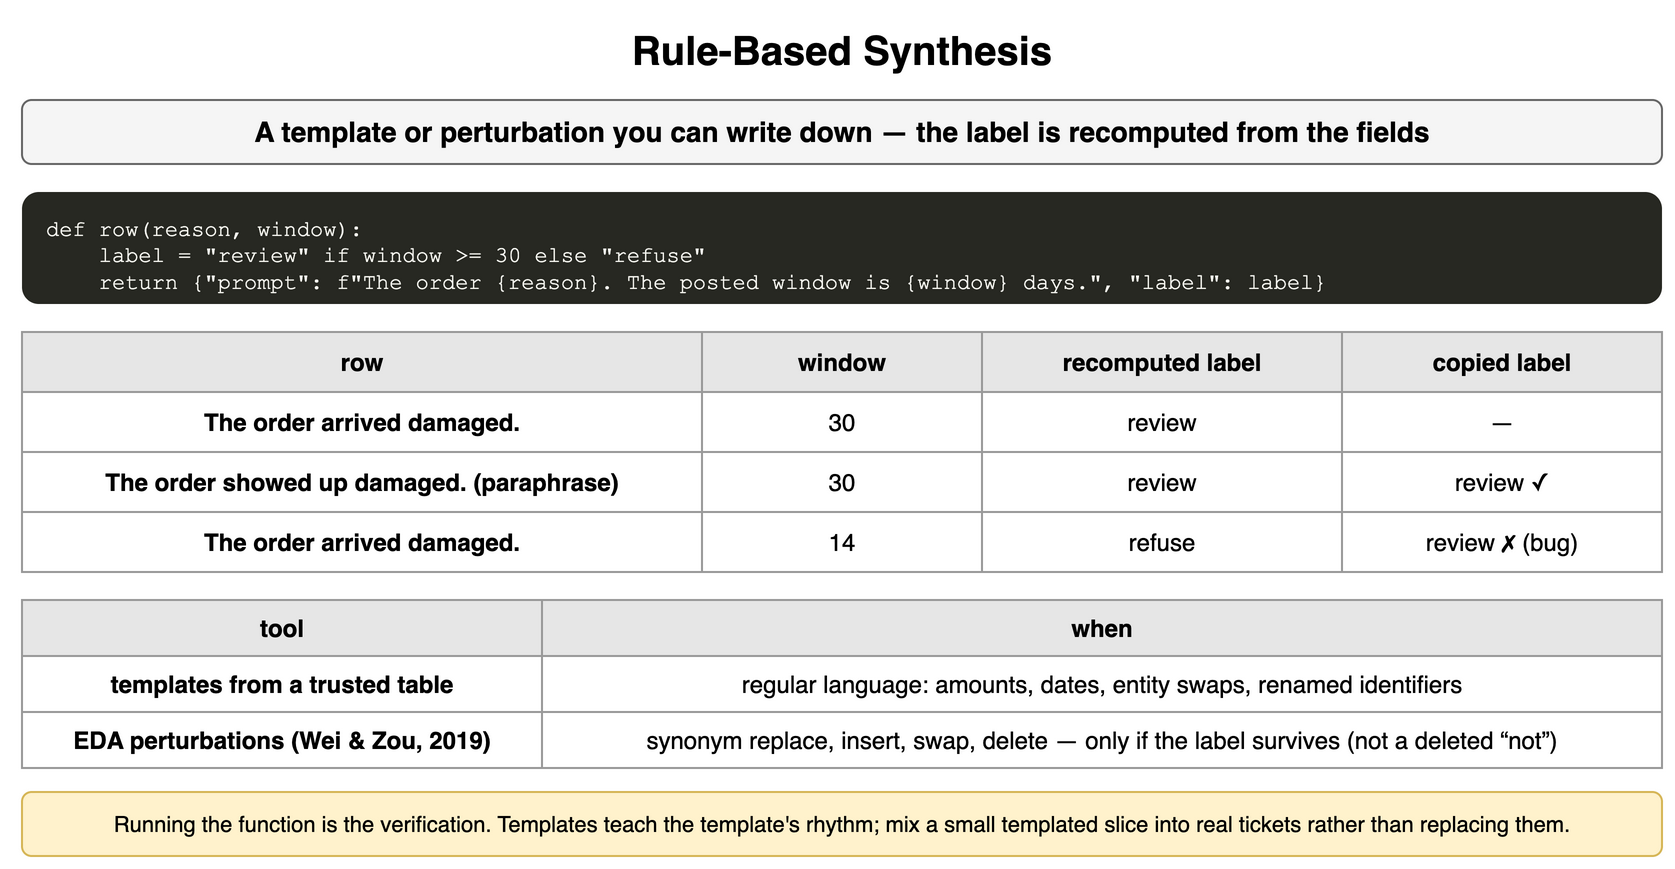

The diagram above was exported from draw.io. Its source (the exported page's mxGraphModel, read from the mxfile embedded in the PNG):
<mxGraphModel dx="900" dy="442" grid="1" gridSize="10" guides="1" tooltips="1" connect="1" arrows="1" fold="1" page="1" pageScale="1" pageWidth="900" pageHeight="442" math="0" shadow="0">
  <root>
    <mxCell id="0" />
    <mxCell id="1" parent="0" />
    <mxCell id="i1" value="Rule-Based Synthesis" style="text;html=1;align=center;verticalAlign=middle;whiteSpace=wrap;fontSize=20;fontStyle=1;" vertex="1" parent="1">
      <mxGeometry x="40" y="10" width="820" height="30" as="geometry" />
    </mxCell>
    <mxCell id="i2" value="A template or perturbation you can write down — the label is recomputed from the fields" style="rounded=1;whiteSpace=wrap;html=1;fillColor=#f5f5f5;strokeColor=#666666;fontStyle=1;fontSize=14;" vertex="1" parent="1">
      <mxGeometry x="40" y="50" width="820" height="32" as="geometry" />
    </mxCell>
    <mxCell id="i3" value="def&amp;nbsp;row(reason,&amp;nbsp;window):&lt;br&gt;&amp;nbsp;&amp;nbsp;&amp;nbsp;&amp;nbsp;label&amp;nbsp;=&amp;nbsp;&amp;quot;review&amp;quot;&amp;nbsp;if&amp;nbsp;window&amp;nbsp;&amp;gt;=&amp;nbsp;30&amp;nbsp;else&amp;nbsp;&amp;quot;refuse&amp;quot;&lt;br&gt;&amp;nbsp;&amp;nbsp;&amp;nbsp;&amp;nbsp;return&amp;nbsp;{&amp;quot;prompt&amp;quot;:&amp;nbsp;f&amp;quot;The&amp;nbsp;order&amp;nbsp;{reason}.&amp;nbsp;The&amp;nbsp;posted&amp;nbsp;window&amp;nbsp;is&amp;nbsp;{window}&amp;nbsp;days.&amp;quot;,&amp;nbsp;&amp;quot;label&amp;quot;:&amp;nbsp;label}" style="rounded=1;whiteSpace=wrap;html=1;align=left;verticalAlign=top;spacingLeft=10;spacingTop=6;fontFamily=Courier New;fontSize=11;fillColor=#272822;fontColor=#f8f8f2;strokeColor=none;" vertex="1" parent="1">
      <mxGeometry x="40" y="96" width="820" height="56" as="geometry" />
    </mxCell>
    <mxCell id="i4" value="row" style="whiteSpace=wrap;html=1;fillColor=#e6e6e6;strokeColor=#999999;fontStyle=1;fontSize=12;" vertex="1" parent="1">
      <mxGeometry x="40" y="166" width="340" height="30" as="geometry" />
    </mxCell>
    <mxCell id="i5" value="window" style="whiteSpace=wrap;html=1;fillColor=#e6e6e6;strokeColor=#999999;fontStyle=1;fontSize=12;" vertex="1" parent="1">
      <mxGeometry x="380" y="166" width="140" height="30" as="geometry" />
    </mxCell>
    <mxCell id="i6" value="recomputed label" style="whiteSpace=wrap;html=1;fillColor=#e6e6e6;strokeColor=#999999;fontStyle=1;fontSize=12;" vertex="1" parent="1">
      <mxGeometry x="520" y="166" width="180" height="30" as="geometry" />
    </mxCell>
    <mxCell id="i7" value="copied label" style="whiteSpace=wrap;html=1;fillColor=#e6e6e6;strokeColor=#999999;fontStyle=1;fontSize=12;" vertex="1" parent="1">
      <mxGeometry x="700" y="166" width="160" height="30" as="geometry" />
    </mxCell>
    <mxCell id="i8" value="The order arrived damaged." style="whiteSpace=wrap;html=1;strokeColor=#999999;fontSize=12;fillColor=#ffffff;fontStyle=1;" vertex="1" parent="1">
      <mxGeometry x="40" y="196" width="340" height="30" as="geometry" />
    </mxCell>
    <mxCell id="i9" value="30" style="whiteSpace=wrap;html=1;strokeColor=#999999;fontSize=12;fillColor=#ffffff;" vertex="1" parent="1">
      <mxGeometry x="380" y="196" width="140" height="30" as="geometry" />
    </mxCell>
    <mxCell id="i10" value="review" style="whiteSpace=wrap;html=1;strokeColor=#999999;fontSize=12;fillColor=#ffffff;" vertex="1" parent="1">
      <mxGeometry x="520" y="196" width="180" height="30" as="geometry" />
    </mxCell>
    <mxCell id="i11" value="—" style="whiteSpace=wrap;html=1;strokeColor=#999999;fontSize=12;fillColor=#ffffff;" vertex="1" parent="1">
      <mxGeometry x="700" y="196" width="160" height="30" as="geometry" />
    </mxCell>
    <mxCell id="i12" value="The order showed up damaged. (paraphrase)" style="whiteSpace=wrap;html=1;strokeColor=#999999;fontSize=12;fillColor=#ffffff;fontStyle=1;" vertex="1" parent="1">
      <mxGeometry x="40" y="226" width="340" height="30" as="geometry" />
    </mxCell>
    <mxCell id="i13" value="30" style="whiteSpace=wrap;html=1;strokeColor=#999999;fontSize=12;fillColor=#ffffff;" vertex="1" parent="1">
      <mxGeometry x="380" y="226" width="140" height="30" as="geometry" />
    </mxCell>
    <mxCell id="i14" value="review" style="whiteSpace=wrap;html=1;strokeColor=#999999;fontSize=12;fillColor=#ffffff;" vertex="1" parent="1">
      <mxGeometry x="520" y="226" width="180" height="30" as="geometry" />
    </mxCell>
    <mxCell id="i15" value="review ✓" style="whiteSpace=wrap;html=1;strokeColor=#999999;fontSize=12;fillColor=#ffffff;" vertex="1" parent="1">
      <mxGeometry x="700" y="226" width="160" height="30" as="geometry" />
    </mxCell>
    <mxCell id="i16" value="The order arrived damaged." style="whiteSpace=wrap;html=1;strokeColor=#999999;fontSize=12;fillColor=#ffffff;fontStyle=1;" vertex="1" parent="1">
      <mxGeometry x="40" y="256" width="340" height="30" as="geometry" />
    </mxCell>
    <mxCell id="i17" value="14" style="whiteSpace=wrap;html=1;strokeColor=#999999;fontSize=12;fillColor=#ffffff;" vertex="1" parent="1">
      <mxGeometry x="380" y="256" width="140" height="30" as="geometry" />
    </mxCell>
    <mxCell id="i18" value="refuse" style="whiteSpace=wrap;html=1;strokeColor=#999999;fontSize=12;fillColor=#ffffff;" vertex="1" parent="1">
      <mxGeometry x="520" y="256" width="180" height="30" as="geometry" />
    </mxCell>
    <mxCell id="i19" value="review ✗ (bug)" style="whiteSpace=wrap;html=1;strokeColor=#999999;fontSize=12;fillColor=#ffffff;" vertex="1" parent="1">
      <mxGeometry x="700" y="256" width="160" height="30" as="geometry" />
    </mxCell>
    <mxCell id="i20" value="tool" style="whiteSpace=wrap;html=1;fillColor=#e6e6e6;strokeColor=#999999;fontStyle=1;fontSize=12;" vertex="1" parent="1">
      <mxGeometry x="40" y="300" width="260" height="28" as="geometry" />
    </mxCell>
    <mxCell id="i21" value="when" style="whiteSpace=wrap;html=1;fillColor=#e6e6e6;strokeColor=#999999;fontStyle=1;fontSize=12;" vertex="1" parent="1">
      <mxGeometry x="300" y="300" width="560" height="28" as="geometry" />
    </mxCell>
    <mxCell id="i22" value="templates from a trusted table" style="whiteSpace=wrap;html=1;strokeColor=#999999;fontSize=12;fillColor=#ffffff;fontStyle=1;" vertex="1" parent="1">
      <mxGeometry x="40" y="328" width="260" height="28" as="geometry" />
    </mxCell>
    <mxCell id="i23" value="regular language: amounts, dates, entity swaps, renamed identifiers" style="whiteSpace=wrap;html=1;strokeColor=#999999;fontSize=12;fillColor=#ffffff;" vertex="1" parent="1">
      <mxGeometry x="300" y="328" width="560" height="28" as="geometry" />
    </mxCell>
    <mxCell id="i24" value="EDA perturbations (Wei &amp; Zou, 2019)" style="whiteSpace=wrap;html=1;strokeColor=#999999;fontSize=12;fillColor=#ffffff;fontStyle=1;" vertex="1" parent="1">
      <mxGeometry x="40" y="356" width="260" height="28" as="geometry" />
    </mxCell>
    <mxCell id="i25" value="synonym replace, insert, swap, delete — only if the label survives (not a deleted “not”)" style="whiteSpace=wrap;html=1;strokeColor=#999999;fontSize=12;fillColor=#ffffff;" vertex="1" parent="1">
      <mxGeometry x="300" y="356" width="560" height="28" as="geometry" />
    </mxCell>
    <mxCell id="i26" value="Running the function is the verification. Templates teach the template's rhythm; mix a small templated slice into real tickets rather than replacing them." style="rounded=1;whiteSpace=wrap;html=1;fillColor=#fff2cc;strokeColor=#d6b656;fontSize=11;align=center;" vertex="1" parent="1">
      <mxGeometry x="40" y="396" width="820" height="32" as="geometry" />
    </mxCell>
  </root>
</mxGraphModel>